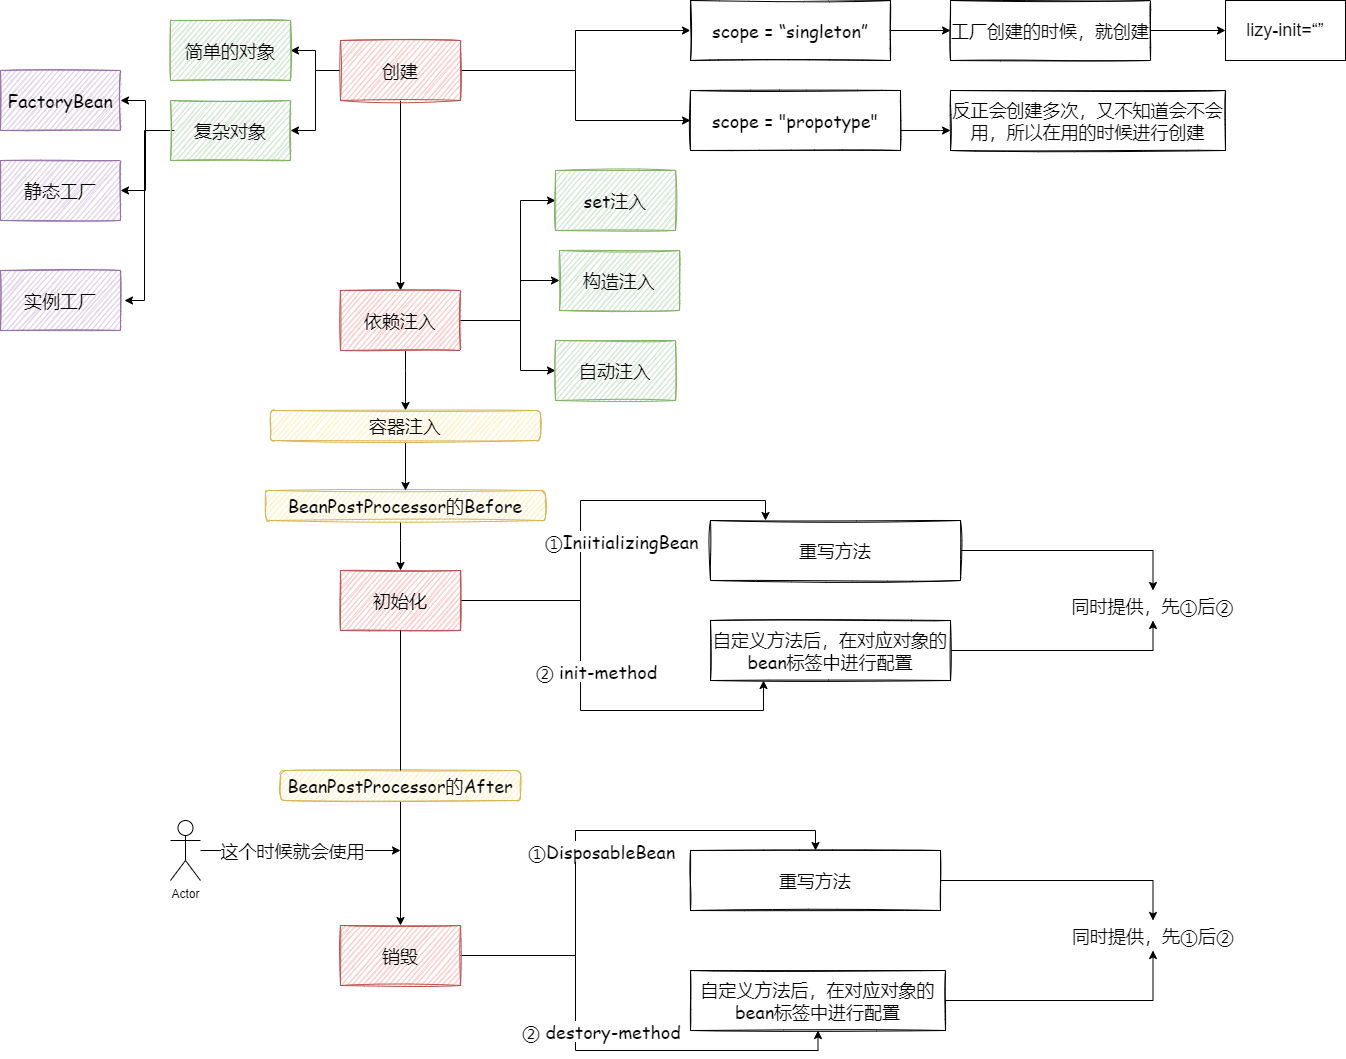

The diagram above was exported from draw.io. Its source (the exported page's mxGraphModel, read from the mxfile embedded in the PNG):
<mxGraphModel dx="2095" dy="-1080" grid="1" gridSize="10" guides="1" tooltips="1" connect="1" arrows="1" fold="1" page="1" pageScale="1" pageWidth="1100" pageHeight="1700" math="0" shadow="0">
  <root>
    <mxCell id="0" />
    <mxCell id="1" parent="0" />
    <mxCell id="36p-pwIbnCeOE65Hot6X-1" value="" style="edgeStyle=orthogonalEdgeStyle;rounded=0;orthogonalLoop=1;jettySize=auto;html=1;fontFamily=Comic Sans MS;fontSize=14;startArrow=none;" parent="1" source="36p-pwIbnCeOE65Hot6X-35" target="36p-pwIbnCeOE65Hot6X-13" edge="1">
      <mxGeometry relative="1" as="geometry">
        <Array as="points">
          <mxPoint x="40" y="2610" />
          <mxPoint x="40" y="2610" />
        </Array>
      </mxGeometry>
    </mxCell>
    <mxCell id="36p-pwIbnCeOE65Hot6X-2" style="edgeStyle=orthogonalEdgeStyle;rounded=0;orthogonalLoop=1;jettySize=auto;html=1;fontFamily=Comic Sans MS;fontSize=18;entryX=0.5;entryY=0;entryDx=0;entryDy=0;" parent="1" source="36p-pwIbnCeOE65Hot6X-7" target="36p-pwIbnCeOE65Hot6X-47" edge="1">
      <mxGeometry relative="1" as="geometry">
        <mxPoint x="40" y="2230" as="targetPoint" />
      </mxGeometry>
    </mxCell>
    <mxCell id="36p-pwIbnCeOE65Hot6X-3" style="edgeStyle=orthogonalEdgeStyle;rounded=0;orthogonalLoop=1;jettySize=auto;html=1;entryX=0;entryY=0.5;entryDx=0;entryDy=0;fontFamily=Comic Sans MS;fontSize=18;" parent="1" source="36p-pwIbnCeOE65Hot6X-7" target="36p-pwIbnCeOE65Hot6X-20" edge="1">
      <mxGeometry relative="1" as="geometry" />
    </mxCell>
    <mxCell id="36p-pwIbnCeOE65Hot6X-4" style="edgeStyle=orthogonalEdgeStyle;rounded=0;orthogonalLoop=1;jettySize=auto;html=1;entryX=0;entryY=0.5;entryDx=0;entryDy=0;fontFamily=Comic Sans MS;fontSize=18;" parent="1" source="36p-pwIbnCeOE65Hot6X-7" target="36p-pwIbnCeOE65Hot6X-22" edge="1">
      <mxGeometry relative="1" as="geometry" />
    </mxCell>
    <mxCell id="36p-pwIbnCeOE65Hot6X-5" value="" style="edgeStyle=orthogonalEdgeStyle;rounded=0;orthogonalLoop=1;jettySize=auto;html=1;" parent="1" source="36p-pwIbnCeOE65Hot6X-7" target="36p-pwIbnCeOE65Hot6X-56" edge="1">
      <mxGeometry relative="1" as="geometry" />
    </mxCell>
    <mxCell id="36p-pwIbnCeOE65Hot6X-6" value="" style="edgeStyle=orthogonalEdgeStyle;rounded=0;orthogonalLoop=1;jettySize=auto;html=1;" parent="1" source="36p-pwIbnCeOE65Hot6X-7" target="36p-pwIbnCeOE65Hot6X-57" edge="1">
      <mxGeometry relative="1" as="geometry" />
    </mxCell>
    <mxCell id="36p-pwIbnCeOE65Hot6X-7" value="&lt;font style=&quot;font-size: 18px&quot;&gt;创建&lt;/font&gt;" style="rounded=0;whiteSpace=wrap;html=1;sketch=1;fontFamily=Comic Sans MS;fontSize=14;fillColor=#f8cecc;strokeColor=#b85450;" parent="1" vertex="1">
      <mxGeometry x="-20" y="2110" width="120" height="60" as="geometry" />
    </mxCell>
    <mxCell id="36p-pwIbnCeOE65Hot6X-8" value="" style="edgeStyle=orthogonalEdgeStyle;rounded=0;orthogonalLoop=1;jettySize=auto;html=1;fontFamily=Comic Sans MS;fontSize=14;startArrow=none;" parent="1" source="36p-pwIbnCeOE65Hot6X-36" target="36p-pwIbnCeOE65Hot6X-18" edge="1">
      <mxGeometry relative="1" as="geometry" />
    </mxCell>
    <mxCell id="36p-pwIbnCeOE65Hot6X-9" value="" style="edgeStyle=orthogonalEdgeStyle;rounded=0;orthogonalLoop=1;jettySize=auto;html=1;fontFamily=Comic Sans MS;fontSize=14;entryX=0.25;entryY=0;entryDx=0;entryDy=0;exitX=1;exitY=0.5;exitDx=0;exitDy=0;" parent="1" source="36p-pwIbnCeOE65Hot6X-13" edge="1">
      <mxGeometry relative="1" as="geometry">
        <mxPoint x="110" y="2670" as="sourcePoint" />
        <mxPoint x="405" y="2590" as="targetPoint" />
        <Array as="points">
          <mxPoint x="220" y="2670" />
          <mxPoint x="220" y="2570" />
          <mxPoint x="405" y="2570" />
        </Array>
      </mxGeometry>
    </mxCell>
    <mxCell id="36p-pwIbnCeOE65Hot6X-10" value="①IniitializingBean" style="edgeLabel;html=1;align=center;verticalAlign=middle;resizable=0;points=[];fontSize=18;fontFamily=Comic Sans MS;" parent="36p-pwIbnCeOE65Hot6X-9" vertex="1" connectable="0">
      <mxGeometry x="-0.4423" y="4" relative="1" as="geometry">
        <mxPoint x="41" y="-56" as="offset" />
      </mxGeometry>
    </mxCell>
    <mxCell id="36p-pwIbnCeOE65Hot6X-11" style="edgeStyle=orthogonalEdgeStyle;rounded=0;orthogonalLoop=1;jettySize=auto;html=1;fontFamily=Comic Sans MS;fontSize=14;" parent="1" source="36p-pwIbnCeOE65Hot6X-13" edge="1">
      <mxGeometry relative="1" as="geometry">
        <mxPoint x="403" y="2750" as="targetPoint" />
        <Array as="points">
          <mxPoint x="220" y="2670" />
          <mxPoint x="220" y="2780" />
          <mxPoint x="403" y="2780" />
        </Array>
      </mxGeometry>
    </mxCell>
    <mxCell id="36p-pwIbnCeOE65Hot6X-12" value="② init-method" style="edgeLabel;html=1;align=center;verticalAlign=middle;resizable=0;points=[];fontSize=18;fontFamily=Comic Sans MS;" parent="36p-pwIbnCeOE65Hot6X-11" vertex="1" connectable="0">
      <mxGeometry x="-0.495" y="2" relative="1" as="geometry">
        <mxPoint x="23" y="72" as="offset" />
      </mxGeometry>
    </mxCell>
    <mxCell id="36p-pwIbnCeOE65Hot6X-13" value="&lt;font style=&quot;font-size: 18px&quot;&gt;初始化&lt;/font&gt;" style="rounded=0;whiteSpace=wrap;html=1;sketch=1;fontFamily=Comic Sans MS;fontSize=14;fillColor=#f8cecc;strokeColor=#b85450;" parent="1" vertex="1">
      <mxGeometry x="-20" y="2640" width="120" height="60" as="geometry" />
    </mxCell>
    <mxCell id="36p-pwIbnCeOE65Hot6X-14" style="edgeStyle=orthogonalEdgeStyle;rounded=0;orthogonalLoop=1;jettySize=auto;html=1;entryX=0.5;entryY=0;entryDx=0;entryDy=0;fontFamily=Comic Sans MS;fontSize=14;" parent="1" source="36p-pwIbnCeOE65Hot6X-18" target="36p-pwIbnCeOE65Hot6X-31" edge="1">
      <mxGeometry relative="1" as="geometry" />
    </mxCell>
    <mxCell id="36p-pwIbnCeOE65Hot6X-15" value="①DisposableBean" style="edgeLabel;html=1;align=center;verticalAlign=middle;resizable=0;points=[];fontSize=18;fontFamily=Comic Sans MS;" parent="36p-pwIbnCeOE65Hot6X-14" vertex="1" connectable="0">
      <mxGeometry x="0.156" y="-2" relative="1" as="geometry">
        <mxPoint x="-24" y="18" as="offset" />
      </mxGeometry>
    </mxCell>
    <mxCell id="36p-pwIbnCeOE65Hot6X-16" style="edgeStyle=orthogonalEdgeStyle;rounded=0;orthogonalLoop=1;jettySize=auto;html=1;entryX=0.5;entryY=1;entryDx=0;entryDy=0;fontFamily=Comic Sans MS;fontSize=18;" parent="1" source="36p-pwIbnCeOE65Hot6X-18" target="36p-pwIbnCeOE65Hot6X-33" edge="1">
      <mxGeometry relative="1" as="geometry" />
    </mxCell>
    <mxCell id="36p-pwIbnCeOE65Hot6X-17" value="② destory-method" style="edgeLabel;html=1;align=center;verticalAlign=middle;resizable=0;points=[];fontSize=18;fontFamily=Comic Sans MS;" parent="36p-pwIbnCeOE65Hot6X-16" vertex="1" connectable="0">
      <mxGeometry x="-0.2485" y="-4" relative="1" as="geometry">
        <mxPoint x="29" y="12" as="offset" />
      </mxGeometry>
    </mxCell>
    <mxCell id="36p-pwIbnCeOE65Hot6X-18" value="&lt;font style=&quot;font-size: 18px&quot;&gt;销毁&lt;/font&gt;" style="rounded=0;whiteSpace=wrap;html=1;sketch=1;fontFamily=Comic Sans MS;fontSize=14;fillColor=#f8cecc;strokeColor=#b85450;" parent="1" vertex="1">
      <mxGeometry x="-20" y="2995" width="120" height="60" as="geometry" />
    </mxCell>
    <mxCell id="36p-pwIbnCeOE65Hot6X-19" value="" style="edgeStyle=orthogonalEdgeStyle;rounded=0;orthogonalLoop=1;jettySize=auto;html=1;fontFamily=Comic Sans MS;fontSize=14;" parent="1" source="36p-pwIbnCeOE65Hot6X-20" target="36p-pwIbnCeOE65Hot6X-24" edge="1">
      <mxGeometry relative="1" as="geometry" />
    </mxCell>
    <mxCell id="36p-pwIbnCeOE65Hot6X-20" value="&lt;font style=&quot;font-size: 18px&quot;&gt;scope = “singleton”&lt;/font&gt;" style="rounded=0;whiteSpace=wrap;html=1;sketch=1;fontFamily=Comic Sans MS;fontSize=14;" parent="1" vertex="1">
      <mxGeometry x="330" y="2070" width="200" height="60" as="geometry" />
    </mxCell>
    <mxCell id="36p-pwIbnCeOE65Hot6X-21" value="" style="edgeStyle=orthogonalEdgeStyle;rounded=0;orthogonalLoop=1;jettySize=auto;html=1;fontFamily=Comic Sans MS;fontSize=14;" parent="1" source="36p-pwIbnCeOE65Hot6X-22" target="36p-pwIbnCeOE65Hot6X-25" edge="1">
      <mxGeometry relative="1" as="geometry">
        <Array as="points">
          <mxPoint x="580" y="2200" />
          <mxPoint x="580" y="2200" />
        </Array>
      </mxGeometry>
    </mxCell>
    <mxCell id="36p-pwIbnCeOE65Hot6X-22" value="&lt;font style=&quot;font-size: 18px&quot;&gt;scope = &quot;propotype&quot;&lt;/font&gt;" style="rounded=0;whiteSpace=wrap;html=1;sketch=1;fontFamily=Comic Sans MS;fontSize=14;" parent="1" vertex="1">
      <mxGeometry x="330" y="2160" width="210" height="60" as="geometry" />
    </mxCell>
    <mxCell id="36p-pwIbnCeOE65Hot6X-23" style="edgeStyle=orthogonalEdgeStyle;rounded=0;orthogonalLoop=1;jettySize=auto;html=1;entryX=0;entryY=0.5;entryDx=0;entryDy=0;" parent="1" source="36p-pwIbnCeOE65Hot6X-24" target="36p-pwIbnCeOE65Hot6X-43" edge="1">
      <mxGeometry relative="1" as="geometry" />
    </mxCell>
    <mxCell id="36p-pwIbnCeOE65Hot6X-24" value="&lt;font style=&quot;font-size: 18px&quot;&gt;工厂创建的时候，就创建&lt;/font&gt;" style="rounded=0;whiteSpace=wrap;html=1;sketch=1;fontFamily=Comic Sans MS;fontSize=14;" parent="1" vertex="1">
      <mxGeometry x="590" y="2070" width="200" height="60" as="geometry" />
    </mxCell>
    <mxCell id="36p-pwIbnCeOE65Hot6X-25" value="&lt;font style=&quot;font-size: 18px&quot;&gt;反正会创建多次，又不知道会不会用，所以在用的时候进行创建&lt;/font&gt;" style="rounded=0;whiteSpace=wrap;html=1;sketch=1;fontFamily=Comic Sans MS;fontSize=14;" parent="1" vertex="1">
      <mxGeometry x="590" y="2160" width="275" height="60" as="geometry" />
    </mxCell>
    <mxCell id="36p-pwIbnCeOE65Hot6X-26" style="edgeStyle=orthogonalEdgeStyle;rounded=0;orthogonalLoop=1;jettySize=auto;html=1;entryX=0.5;entryY=0;entryDx=0;entryDy=0;fontFamily=Comic Sans MS;fontSize=18;" parent="1" source="36p-pwIbnCeOE65Hot6X-27" target="36p-pwIbnCeOE65Hot6X-42" edge="1">
      <mxGeometry relative="1" as="geometry" />
    </mxCell>
    <mxCell id="36p-pwIbnCeOE65Hot6X-27" value="重写方法" style="rounded=0;whiteSpace=wrap;html=1;sketch=1;fontFamily=Comic Sans MS;fontSize=18;" parent="1" vertex="1">
      <mxGeometry x="350" y="2590" width="250" height="60" as="geometry" />
    </mxCell>
    <mxCell id="36p-pwIbnCeOE65Hot6X-28" style="edgeStyle=orthogonalEdgeStyle;rounded=0;orthogonalLoop=1;jettySize=auto;html=1;entryX=0.5;entryY=1;entryDx=0;entryDy=0;fontFamily=Comic Sans MS;fontSize=18;" parent="1" source="36p-pwIbnCeOE65Hot6X-29" target="36p-pwIbnCeOE65Hot6X-42" edge="1">
      <mxGeometry relative="1" as="geometry" />
    </mxCell>
    <mxCell id="36p-pwIbnCeOE65Hot6X-29" value="自定义方法后，在对应对象的bean标签中进行配置" style="rounded=0;whiteSpace=wrap;html=1;sketch=1;fontFamily=Comic Sans MS;fontSize=18;" parent="1" vertex="1">
      <mxGeometry x="350" y="2690" width="240" height="60" as="geometry" />
    </mxCell>
    <mxCell id="36p-pwIbnCeOE65Hot6X-30" style="edgeStyle=orthogonalEdgeStyle;rounded=0;orthogonalLoop=1;jettySize=auto;html=1;entryX=0.5;entryY=0;entryDx=0;entryDy=0;fontFamily=Comic Sans MS;fontSize=18;" parent="1" source="36p-pwIbnCeOE65Hot6X-31" edge="1">
      <mxGeometry relative="1" as="geometry">
        <mxPoint x="792.5" y="2990" as="targetPoint" />
      </mxGeometry>
    </mxCell>
    <mxCell id="36p-pwIbnCeOE65Hot6X-31" value="重写方法" style="rounded=0;whiteSpace=wrap;html=1;sketch=1;fontFamily=Comic Sans MS;fontSize=18;" parent="1" vertex="1">
      <mxGeometry x="330" y="2920" width="250" height="60" as="geometry" />
    </mxCell>
    <mxCell id="36p-pwIbnCeOE65Hot6X-32" style="edgeStyle=orthogonalEdgeStyle;rounded=0;orthogonalLoop=1;jettySize=auto;html=1;fontFamily=Comic Sans MS;fontSize=18;entryX=0.5;entryY=1;entryDx=0;entryDy=0;exitX=1;exitY=0.5;exitDx=0;exitDy=0;" parent="1" source="36p-pwIbnCeOE65Hot6X-33" edge="1">
      <mxGeometry relative="1" as="geometry">
        <mxPoint x="792.5" y="3020" as="targetPoint" />
      </mxGeometry>
    </mxCell>
    <mxCell id="36p-pwIbnCeOE65Hot6X-33" value="自定义方法后，在对应对象的bean标签中进行配置" style="rounded=0;whiteSpace=wrap;html=1;sketch=1;fontFamily=Comic Sans MS;fontSize=18;" parent="1" vertex="1">
      <mxGeometry x="330" y="3040" width="255" height="60" as="geometry" />
    </mxCell>
    <mxCell id="36p-pwIbnCeOE65Hot6X-34" value="同时提供，先①后②" style="text;html=1;strokeColor=none;fillColor=none;align=center;verticalAlign=middle;whiteSpace=wrap;rounded=0;sketch=1;fontFamily=Comic Sans MS;fontSize=18;" parent="1" vertex="1">
      <mxGeometry x="652.5" y="2990" width="280" height="30" as="geometry" />
    </mxCell>
    <mxCell id="36p-pwIbnCeOE65Hot6X-35" value="&lt;font style=&quot;font-size: 18px&quot;&gt;BeanPostProcessor的Before&lt;/font&gt;" style="rounded=1;whiteSpace=wrap;html=1;sketch=1;fontFamily=Comic Sans MS;fontSize=14;fillColor=#fff2cc;strokeColor=#d6b656;" parent="1" vertex="1">
      <mxGeometry x="-95" y="2560" width="280" height="30" as="geometry" />
    </mxCell>
    <mxCell id="36p-pwIbnCeOE65Hot6X-36" value="&lt;font style=&quot;font-size: 18px&quot;&gt;BeanPostProcessor的After&lt;/font&gt;" style="rounded=1;whiteSpace=wrap;html=1;sketch=1;fontFamily=Comic Sans MS;fontSize=14;fillColor=#fff2cc;strokeColor=#d6b656;" parent="1" vertex="1">
      <mxGeometry x="-80" y="2840" width="240" height="30" as="geometry" />
    </mxCell>
    <mxCell id="36p-pwIbnCeOE65Hot6X-37" value="" style="edgeStyle=orthogonalEdgeStyle;rounded=0;orthogonalLoop=1;jettySize=auto;html=1;fontFamily=Comic Sans MS;fontSize=14;endArrow=none;" parent="1" source="36p-pwIbnCeOE65Hot6X-13" target="36p-pwIbnCeOE65Hot6X-36" edge="1">
      <mxGeometry relative="1" as="geometry">
        <mxPoint x="480" y="2570" as="sourcePoint" />
        <mxPoint x="770" y="2570" as="targetPoint" />
      </mxGeometry>
    </mxCell>
    <mxCell id="36p-pwIbnCeOE65Hot6X-42" value="同时提供，先①后②" style="text;html=1;strokeColor=none;fillColor=none;align=center;verticalAlign=middle;whiteSpace=wrap;rounded=0;sketch=1;fontFamily=Comic Sans MS;fontSize=18;" parent="1" vertex="1">
      <mxGeometry x="710" y="2660" width="165" height="30" as="geometry" />
    </mxCell>
    <mxCell id="36p-pwIbnCeOE65Hot6X-43" value="&lt;font style=&quot;font-size: 18px&quot;&gt;lizy-init=“”&lt;/font&gt;" style="rounded=0;whiteSpace=wrap;html=1;" parent="1" vertex="1">
      <mxGeometry x="865" y="2070" width="120" height="60" as="geometry" />
    </mxCell>
    <mxCell id="36p-pwIbnCeOE65Hot6X-45" value="" style="edgeStyle=orthogonalEdgeStyle;rounded=0;orthogonalLoop=1;jettySize=auto;html=1;" parent="1" source="36p-pwIbnCeOE65Hot6X-47" target="36p-pwIbnCeOE65Hot6X-51" edge="1">
      <mxGeometry relative="1" as="geometry">
        <Array as="points">
          <mxPoint x="160" y="2390" />
          <mxPoint x="160" y="2270" />
        </Array>
      </mxGeometry>
    </mxCell>
    <mxCell id="36p-pwIbnCeOE65Hot6X-46" value="" style="edgeStyle=orthogonalEdgeStyle;rounded=0;orthogonalLoop=1;jettySize=auto;html=1;" parent="1" source="36p-pwIbnCeOE65Hot6X-47" target="36p-pwIbnCeOE65Hot6X-52" edge="1">
      <mxGeometry relative="1" as="geometry">
        <Array as="points">
          <mxPoint x="160" y="2390" />
          <mxPoint x="160" y="2350" />
        </Array>
      </mxGeometry>
    </mxCell>
    <mxCell id="36p-pwIbnCeOE65Hot6X-65" value="" style="edgeStyle=orthogonalEdgeStyle;rounded=0;orthogonalLoop=1;jettySize=auto;html=1;" parent="1" source="36p-pwIbnCeOE65Hot6X-47" target="36p-pwIbnCeOE65Hot6X-64" edge="1">
      <mxGeometry relative="1" as="geometry">
        <Array as="points">
          <mxPoint x="160" y="2390" />
          <mxPoint x="160" y="2440" />
        </Array>
      </mxGeometry>
    </mxCell>
    <mxCell id="7XeXeCm5cJK3ujOomQfD-2" style="edgeStyle=orthogonalEdgeStyle;rounded=0;orthogonalLoop=1;jettySize=auto;html=1;entryX=0.5;entryY=0;entryDx=0;entryDy=0;" parent="1" source="36p-pwIbnCeOE65Hot6X-47" target="7XeXeCm5cJK3ujOomQfD-1" edge="1">
      <mxGeometry relative="1" as="geometry">
        <Array as="points">
          <mxPoint x="45" y="2440" />
          <mxPoint x="45" y="2440" />
        </Array>
      </mxGeometry>
    </mxCell>
    <mxCell id="36p-pwIbnCeOE65Hot6X-47" value="&lt;font style=&quot;font-size: 18px&quot;&gt;依赖注入&lt;/font&gt;" style="rounded=0;whiteSpace=wrap;html=1;sketch=1;fontFamily=Comic Sans MS;fontSize=14;fillColor=#f8cecc;strokeColor=#b85450;" parent="1" vertex="1">
      <mxGeometry x="-20" y="2360" width="120" height="60" as="geometry" />
    </mxCell>
    <mxCell id="36p-pwIbnCeOE65Hot6X-51" value="&lt;span style=&quot;font-size: 18px&quot;&gt;set注入&lt;/span&gt;" style="rounded=0;whiteSpace=wrap;html=1;sketch=1;fontFamily=Comic Sans MS;fontSize=14;fillColor=#d5e8d4;strokeColor=#82b366;" parent="1" vertex="1">
      <mxGeometry x="195" y="2240" width="120" height="60" as="geometry" />
    </mxCell>
    <mxCell id="36p-pwIbnCeOE65Hot6X-52" value="&lt;font style=&quot;font-size: 18px&quot;&gt;构造注入&lt;/font&gt;" style="rounded=0;whiteSpace=wrap;html=1;sketch=1;fontFamily=Comic Sans MS;fontSize=14;fillColor=#d5e8d4;strokeColor=#82b366;" parent="1" vertex="1">
      <mxGeometry x="199" y="2320" width="120" height="60" as="geometry" />
    </mxCell>
    <mxCell id="36p-pwIbnCeOE65Hot6X-53" style="edgeStyle=orthogonalEdgeStyle;rounded=0;orthogonalLoop=1;jettySize=auto;html=1;" parent="1" source="36p-pwIbnCeOE65Hot6X-55" edge="1">
      <mxGeometry relative="1" as="geometry">
        <mxPoint x="40" y="2920" as="targetPoint" />
      </mxGeometry>
    </mxCell>
    <mxCell id="36p-pwIbnCeOE65Hot6X-54" value="&lt;font style=&quot;font-size: 18px&quot;&gt;这个时候就会使用&lt;/font&gt;" style="edgeLabel;html=1;align=center;verticalAlign=middle;resizable=0;points=[];" parent="36p-pwIbnCeOE65Hot6X-53" vertex="1" connectable="0">
      <mxGeometry x="-0.0911" y="-1" relative="1" as="geometry">
        <mxPoint as="offset" />
      </mxGeometry>
    </mxCell>
    <mxCell id="36p-pwIbnCeOE65Hot6X-55" value="Actor" style="shape=umlActor;verticalLabelPosition=bottom;verticalAlign=top;html=1;outlineConnect=0;" parent="1" vertex="1">
      <mxGeometry x="-190" y="2890" width="30" height="60" as="geometry" />
    </mxCell>
    <mxCell id="36p-pwIbnCeOE65Hot6X-56" value="&lt;font style=&quot;font-size: 18px&quot;&gt;简单的对象&lt;/font&gt;" style="rounded=0;whiteSpace=wrap;html=1;sketch=1;fontFamily=Comic Sans MS;fontSize=14;fillColor=#d5e8d4;strokeColor=#82b366;" parent="1" vertex="1">
      <mxGeometry x="-190" y="2090" width="120" height="60" as="geometry" />
    </mxCell>
    <mxCell id="36p-pwIbnCeOE65Hot6X-59" value="" style="edgeStyle=orthogonalEdgeStyle;rounded=0;orthogonalLoop=1;jettySize=auto;html=1;" parent="1" source="36p-pwIbnCeOE65Hot6X-57" target="36p-pwIbnCeOE65Hot6X-58" edge="1">
      <mxGeometry relative="1" as="geometry" />
    </mxCell>
    <mxCell id="36p-pwIbnCeOE65Hot6X-61" value="" style="edgeStyle=orthogonalEdgeStyle;rounded=0;orthogonalLoop=1;jettySize=auto;html=1;" parent="1" source="36p-pwIbnCeOE65Hot6X-57" target="36p-pwIbnCeOE65Hot6X-60" edge="1">
      <mxGeometry relative="1" as="geometry" />
    </mxCell>
    <mxCell id="36p-pwIbnCeOE65Hot6X-63" value="" style="edgeStyle=orthogonalEdgeStyle;rounded=0;orthogonalLoop=1;jettySize=auto;html=1;" parent="1" edge="1">
      <mxGeometry relative="1" as="geometry">
        <mxPoint x="-186" y="2200" as="sourcePoint" />
        <mxPoint x="-236" y="2370" as="targetPoint" />
        <Array as="points">
          <mxPoint x="-216" y="2200" />
          <mxPoint x="-216" y="2370" />
        </Array>
      </mxGeometry>
    </mxCell>
    <mxCell id="36p-pwIbnCeOE65Hot6X-57" value="&lt;font style=&quot;font-size: 18px&quot;&gt;复杂对象&lt;/font&gt;" style="rounded=0;whiteSpace=wrap;html=1;sketch=1;fontFamily=Comic Sans MS;fontSize=14;fillColor=#d5e8d4;strokeColor=#82b366;" parent="1" vertex="1">
      <mxGeometry x="-190" y="2170" width="120" height="60" as="geometry" />
    </mxCell>
    <mxCell id="36p-pwIbnCeOE65Hot6X-58" value="&lt;font style=&quot;font-size: 18px&quot;&gt;FactoryBean&lt;/font&gt;" style="rounded=0;whiteSpace=wrap;html=1;sketch=1;fontFamily=Comic Sans MS;fontSize=14;fillColor=#e1d5e7;strokeColor=#9673a6;" parent="1" vertex="1">
      <mxGeometry x="-360" y="2140" width="120" height="60" as="geometry" />
    </mxCell>
    <mxCell id="36p-pwIbnCeOE65Hot6X-60" value="&lt;span style=&quot;font-size: 18px&quot;&gt;静态工厂&lt;/span&gt;" style="rounded=0;whiteSpace=wrap;html=1;sketch=1;fontFamily=Comic Sans MS;fontSize=14;fillColor=#e1d5e7;strokeColor=#9673a6;" parent="1" vertex="1">
      <mxGeometry x="-360" y="2230" width="120" height="60" as="geometry" />
    </mxCell>
    <mxCell id="36p-pwIbnCeOE65Hot6X-62" value="&lt;font style=&quot;font-size: 18px&quot;&gt;实例工厂&lt;/font&gt;" style="rounded=0;whiteSpace=wrap;html=1;sketch=1;fontFamily=Comic Sans MS;fontSize=14;fillColor=#e1d5e7;strokeColor=#9673a6;" parent="1" vertex="1">
      <mxGeometry x="-360" y="2340" width="120" height="60" as="geometry" />
    </mxCell>
    <mxCell id="36p-pwIbnCeOE65Hot6X-64" value="&lt;font style=&quot;font-size: 18px&quot;&gt;自动注入&lt;/font&gt;" style="rounded=0;whiteSpace=wrap;html=1;sketch=1;fontFamily=Comic Sans MS;fontSize=14;fillColor=#d5e8d4;strokeColor=#82b366;" parent="1" vertex="1">
      <mxGeometry x="195" y="2410" width="120" height="60" as="geometry" />
    </mxCell>
    <mxCell id="7XeXeCm5cJK3ujOomQfD-4" style="edgeStyle=orthogonalEdgeStyle;rounded=0;orthogonalLoop=1;jettySize=auto;html=1;entryX=0.5;entryY=0;entryDx=0;entryDy=0;" parent="1" source="7XeXeCm5cJK3ujOomQfD-1" target="36p-pwIbnCeOE65Hot6X-35" edge="1">
      <mxGeometry relative="1" as="geometry" />
    </mxCell>
    <mxCell id="7XeXeCm5cJK3ujOomQfD-1" value="&lt;font style=&quot;font-size: 18px&quot;&gt;容器注入&lt;/font&gt;" style="rounded=1;whiteSpace=wrap;html=1;sketch=1;fontFamily=Comic Sans MS;fontSize=14;fillColor=#fff2cc;strokeColor=#d6b656;" parent="1" vertex="1">
      <mxGeometry x="-90" y="2480" width="270" height="30" as="geometry" />
    </mxCell>
  </root>
</mxGraphModel>